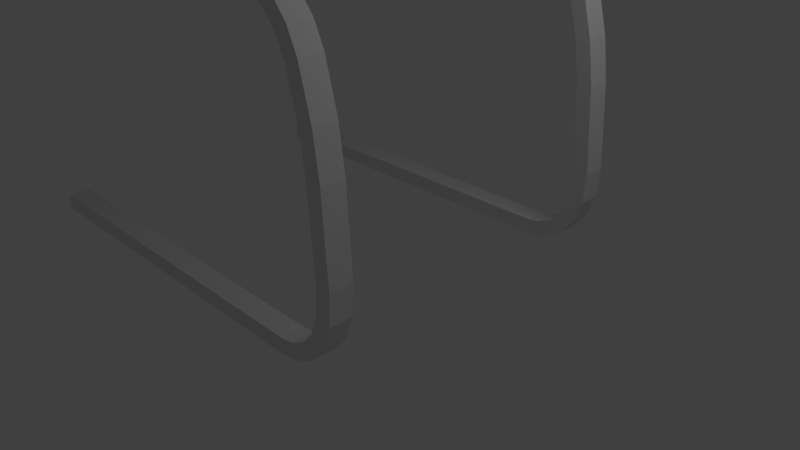# Source: GenericChair2.blend  (saved by Blender 2.63.0; exported with 4.5.12 LTS)
import bpy
from mathutils import Matrix  # noqa: F401  (used for matrix-valued properties, if any)

bpy.ops.wm.read_factory_settings(use_empty=True)
scene = bpy.context.scene
scene.name = 'Scene'

# ---- collections
col_collection_1 = bpy.data.collections.new('Collection 1'); scene.collection.children.link(col_collection_1)

# ---- materials (node trees are filled in below, after node groups)
mat_material = bpy.data.materials.new('Material')
mat_material.alpha_threshold = 0.0
mat_material.use_transparent_shadow = False
mat_material.roughness = 0.5
mat_material.line_color = (0.0, 0.0, 0.0, 1.0)

# ---- material node trees

# ---- world
world_world = bpy.data.worlds.new('World'); scene.world = world_world
world_world.color = (0.05088, 0.05088, 0.05088)
world_world.use_sun_shadow = False
world_world.sun_shadow_jitter_overblur = 0.0
world_world.cycles.sampling_method = 'MANUAL'
world_world.cycles.sample_map_resolution = 256

# ---- cameras
cam_camera = bpy.data.cameras.new('Camera')
cam_camera.clip_end = 100.0
cam_camera.lens = 35.0
cam_camera.sensor_width = 32.0
cam_camera.sensor_height = 18.0
cam_camera.ortho_scale = 7.314
cam_camera.dof.focus_distance = 0.0
cam_camera.dof.aperture_fstop = 128.0

# ---- lights
light_lamp = bpy.data.lights.new('Lamp', 'POINT')
light_lamp.transmission_factor = 0.0
light_lamp.cutoff_distance = 30.0
light_lamp.energy = 100.0
light_lamp.shadow_buffer_clip_start = 1.001
light_lamp.shadow_soft_size = 1.0
light_lamp.shadow_maximum_resolution = 0.006
light_lamp.use_absolute_resolution = True
light_lamp.cycles.use_multiple_importance_sampling = False

# ---- meshes
me_cube = bpy.data.meshes.new('Cube')
me_cube.from_pydata([(0.268, -2.404, 4.236), (-2.448, -2.404, 4.373), (0.268, 2.404, 4.236), (-2.448, 2.404, 4.373), (0.529, -2.404, 4.21), (0.529, 2.404, 4.21), (0.7899, -2.404, 4.14), (0.7899, 2.404, 4.14), (1.068, -2.404, 4.01), (1.068, 2.404, 4.01), (1.181, -2.404, 4.018), (1.181, 2.404, 4.018), (1.227, -2.404, 4.084), (1.227, 2.404, 4.084), (1.191, -2.404, 4.21), (1.191, 2.404, 4.21), (0.8512, -2.404, 4.365), (0.8512, 2.404, 4.365), (0.5769, -2.404, 4.412), (0.5769, 2.404, 4.412), (0.1788, -2.404, 4.443), (0.1788, 2.404, 4.443), (-2.421, -2.404, 4.581), (-2.421, 2.404, 4.581), (-3.013, -2.404, 4.446), (-3.013, 2.404, 4.446), (-3.339, -2.404, 4.563), (-3.339, 2.404, 4.563), (-3.608, -2.404, 4.716), (-3.608, 2.404, 4.716), (-3.836, -2.404, 4.912), (-3.836, 2.404, 4.912), (-4.103, -2.404, 5.301), (-4.103, 2.404, 5.301), (-5.492, -2.404, 9.076), (-5.492, 2.404, 9.076), (-2.949, -2.404, 4.648), (-2.949, 2.404, 4.648), (-3.232, -2.404, 4.735), (-3.232, 2.404, 4.735), (-3.462, -2.404, 4.865), (-3.462, 2.404, 4.865), (-3.662, -2.404, 5.032), (-3.662, 2.404, 5.032), (-3.896, -2.404, 5.368), (-3.896, 2.404, 5.368), (-5.309, -2.404, 9.122), (-5.309, 2.404, 9.122), (-5.389, -2.404, 9.185), (-5.389, 2.404, 9.185), (-5.469, -2.404, 9.167), (-5.469, 2.404, 9.167), (1.0, -1.877, 0.0), (1.0, -2.174, 0.0), (-4.079, -2.174, 0.0), (-4.079, -1.877, 0.0), (1.0, -1.877, 0.2026), (1.0, -2.174, 0.2026), (-4.079, -2.174, 0.2026), (-4.079, -1.877, 0.2026), (1.222, -1.877, 0.03293), (1.222, -2.174, 0.03293), (1.172, -1.877, 0.2293), (1.172, -2.174, 0.2293), (1.5, -1.877, 0.1723), (1.5, -2.174, 0.1723), (1.38, -1.877, 0.3355), (1.38, -2.174, 0.3355), (1.694, -1.877, 0.3928), (1.694, -2.174, 0.3928), (1.522, -1.877, 0.4997), (1.522, -2.174, 0.4997), (1.814, -1.877, 0.7042), (1.814, -2.174, 0.7042), (1.616, -1.877, 0.744), (1.616, -2.174, 0.744), (1.849, -1.877, 1.104), (1.849, -2.174, 1.104), (1.647, -1.877, 1.095), (1.647, -2.174, 1.095), (1.799, -1.877, 2.189), (1.799, -2.174, 2.189), (1.596, -1.877, 2.18), (1.596, -2.174, 2.18), (1.729, -1.877, 2.734), (1.729, -2.174, 2.734), (1.529, -1.877, 2.701), (1.529, -2.174, 2.701), (1.582, -1.877, 3.317), (1.582, -2.174, 3.317), (1.386, -1.877, 3.267), (1.386, -2.174, 3.267), (1.455, -1.877, 3.591), (1.455, -2.174, 3.591), (1.27, -1.877, 3.508), (1.27, -2.174, 3.508), (1.271, -1.877, 3.816), (1.271, -2.174, 3.816), (1.106, -1.877, 3.698), (1.106, -2.174, 3.698), (1.05, -1.877, 3.981), (1.05, -2.174, 3.981), (0.9258, -1.877, 3.821), (0.9258, -2.174, 3.821), (0.8183, -1.877, 4.098), (0.8183, -2.174, 4.098), (0.719, -1.877, 3.921), (0.719, -2.174, 3.921), (0.5471, -1.877, 4.18), (0.5471, -2.174, 4.18), (0.4886, -1.877, 3.986), (0.4886, -2.174, 3.986), (0.1372, -1.877, 4.223), (0.1372, -2.174, 4.223), (0.1266, -1.877, 4.021), (0.1266, -2.174, 4.021), (-2.443, -1.877, 4.358), (-2.443, -2.174, 4.358), (-2.454, -1.877, 4.156), (-2.454, -2.174, 4.156), (-3.022, -1.877, 4.439), (-3.022, -2.174, 4.439), (-3.055, -1.877, 4.239), (-3.055, -2.174, 4.239), (-3.36, -1.877, 4.56), (-3.36, -2.174, 4.56), (-3.446, -1.877, 4.377), (-3.446, -2.174, 4.377), (-3.602, -1.877, 4.708), (-3.602, -2.174, 4.708), (-3.74, -1.877, 4.56), (-3.74, -2.174, 4.56), (-3.843, -1.877, 4.913), (-3.843, -2.174, 4.913), (-4.009, -1.877, 4.797), (-4.009, -2.174, 4.797), (-4.117, -1.877, 5.302), (-4.117, -2.174, 5.302), (-4.302, -1.877, 5.219), (-4.302, -2.174, 5.219), (-5.584, -1.877, 9.274), (-5.584, -2.174, 9.274), (-5.785, -1.877, 9.247), (-5.785, -2.174, 9.247), (1.0, 1.877, 0.0), (1.0, 2.174, 0.0), (-4.079, 2.174, 0.0), (-4.079, 1.877, 0.0), (1.0, 1.877, 0.2026), (1.0, 2.174, 0.2026), (-4.079, 2.174, 0.2026), (-4.079, 1.877, 0.2026), (1.222, 1.877, 0.03293), (1.222, 2.174, 0.03293), (1.172, 1.877, 0.2293), (1.172, 2.174, 0.2293), (1.5, 1.877, 0.1723), (1.5, 2.174, 0.1723), (1.38, 1.877, 0.3355), (1.38, 2.174, 0.3355), (1.694, 1.877, 0.3928), (1.694, 2.174, 0.3928), (1.522, 1.877, 0.4997), (1.522, 2.174, 0.4997), (1.814, 1.877, 0.7042), (1.814, 2.174, 0.7042), (1.616, 1.877, 0.744), (1.616, 2.174, 0.744), (1.849, 1.877, 1.104), (1.849, 2.174, 1.104), (1.647, 1.877, 1.095), (1.647, 2.174, 1.095), (1.799, 1.877, 2.189), (1.799, 2.174, 2.189), (1.596, 1.877, 2.18), (1.596, 2.174, 2.18), (1.729, 1.877, 2.734), (1.729, 2.174, 2.734), (1.529, 1.877, 2.701), (1.529, 2.174, 2.701), (1.582, 1.877, 3.317), (1.582, 2.174, 3.317), (1.386, 1.877, 3.267), (1.386, 2.174, 3.267), (1.455, 1.877, 3.591), (1.455, 2.174, 3.591), (1.27, 1.877, 3.508), (1.27, 2.174, 3.508), (1.271, 1.877, 3.816), (1.271, 2.174, 3.816), (1.106, 1.877, 3.698), (1.106, 2.174, 3.698), (1.05, 1.877, 3.981), (1.05, 2.174, 3.981), (0.9258, 1.877, 3.821), (0.9258, 2.174, 3.821), (0.8183, 1.877, 4.098), (0.8183, 2.174, 4.098), (0.719, 1.877, 3.921), (0.719, 2.174, 3.921), (0.5471, 1.877, 4.18), (0.5471, 2.174, 4.18), (0.4886, 1.877, 3.986), (0.4886, 2.174, 3.986), (0.1372, 1.877, 4.223), (0.1372, 2.174, 4.223), (0.1266, 1.877, 4.021), (0.1266, 2.174, 4.021), (-2.443, 1.877, 4.358), (-2.443, 2.174, 4.358), (-2.454, 1.877, 4.156), (-2.454, 2.174, 4.156), (-3.022, 1.877, 4.439), (-3.022, 2.174, 4.439), (-3.055, 1.877, 4.239), (-3.055, 2.174, 4.239), (-3.36, 1.877, 4.56), (-3.36, 2.174, 4.56), (-3.446, 1.877, 4.377), (-3.446, 2.174, 4.377), (-3.602, 1.877, 4.708), (-3.602, 2.174, 4.708), (-3.74, 1.877, 4.56), (-3.74, 2.174, 4.56), (-3.843, 1.877, 4.913), (-3.843, 2.174, 4.913), (-4.009, 1.877, 4.797), (-4.009, 2.174, 4.797), (-4.117, 1.877, 5.302), (-4.117, 2.174, 5.302), (-4.302, 1.877, 5.219), (-4.302, 2.174, 5.219), (-5.584, 1.877, 9.274), (-5.584, 2.174, 9.274), (-5.785, 1.877, 9.247), (-5.785, 2.174, 9.247)], [], [(2, 0, 1, 3), (4, 0, 2, 5), (6, 4, 5, 7), (8, 6, 7, 9), (10, 8, 9, 11), (12, 10, 11, 13), (14, 12, 13, 15), (16, 14, 15, 17), (18, 16, 17, 19), (20, 18, 19, 21), (22, 20, 21, 23), (25, 3, 1, 24), (27, 25, 24, 26), (29, 27, 26, 28), (31, 29, 28, 30), (33, 31, 30, 32), (35, 33, 32, 34), (36, 22, 23, 37), (38, 36, 37, 39), (40, 38, 39, 41), (42, 40, 41, 43), (44, 42, 43, 45), (46, 44, 45, 47), (48, 46, 47, 49), (50, 48, 49, 51), (35, 34, 50, 51), (8, 10, 12, 14), (6, 8, 14, 16), (4, 6, 16, 18), (0, 4, 18, 20), (20, 22, 1, 0), (24, 1, 22, 36), (26, 24, 36, 38), (28, 26, 38, 40), (30, 28, 40, 42), (32, 30, 42, 44), (34, 32, 44, 46), (46, 48, 50, 34), (49, 47, 35, 51), (33, 35, 47, 45), (31, 33, 45, 43), (29, 31, 43, 41), (27, 29, 41, 39), (25, 27, 39, 37), (3, 25, 37, 23), (2, 3, 23, 21), (5, 2, 21, 19), (7, 5, 19, 17), (9, 7, 17, 15), (11, 9, 15, 13), (52, 53, 54, 55), (56, 59, 58, 57), (56, 57, 63, 62), (53, 57, 58, 54), (54, 58, 59, 55), (56, 52, 55, 59), (62, 63, 67, 66), (52, 56, 62, 60), (61, 63, 57, 53), (60, 61, 53, 52), (66, 67, 71, 70), (64, 65, 61, 60), (60, 62, 66, 64), (65, 67, 63, 61), (70, 71, 75, 74), (69, 71, 67, 65), (68, 69, 65, 64), (64, 66, 70, 68), (74, 75, 79, 78), (72, 73, 69, 68), (68, 70, 74, 72), (73, 75, 71, 69), (78, 79, 83, 82), (72, 74, 78, 76), (77, 79, 75, 73), (76, 77, 73, 72), (82, 83, 87, 86), (80, 81, 77, 76), (76, 78, 82, 80), (81, 83, 79, 77), (86, 87, 91, 90), (84, 85, 81, 80), (80, 82, 86, 84), (85, 87, 83, 81), (90, 91, 95, 94), (89, 91, 87, 85), (88, 89, 85, 84), (84, 86, 90, 88), (94, 95, 99, 98), (92, 93, 89, 88), (88, 90, 94, 92), (93, 95, 91, 89), (98, 99, 103, 102), (92, 94, 98, 96), (97, 99, 95, 93), (96, 97, 93, 92), (102, 103, 107, 106), (100, 101, 97, 96), (96, 98, 102, 100), (101, 103, 99, 97), (106, 107, 111, 110), (104, 105, 101, 100), (100, 102, 106, 104), (105, 107, 103, 101), (110, 111, 115, 114), (109, 111, 107, 105), (108, 109, 105, 104), (104, 106, 110, 108), (114, 115, 119, 118), (112, 113, 109, 108), (108, 110, 114, 112), (113, 115, 111, 109), (118, 119, 123, 122), (112, 114, 118, 116), (117, 119, 115, 113), (116, 117, 113, 112), (122, 123, 127, 126), (120, 121, 117, 116), (116, 118, 122, 120), (121, 123, 119, 117), (126, 127, 131, 130), (124, 125, 121, 120), (120, 122, 126, 124), (125, 127, 123, 121), (130, 131, 135, 134), (129, 131, 127, 125), (128, 129, 125, 124), (124, 126, 130, 128), (134, 135, 139, 138), (132, 133, 129, 128), (128, 130, 134, 132), (133, 135, 131, 129), (138, 139, 143, 142), (132, 134, 138, 136), (137, 139, 135, 133), (136, 137, 133, 132), (140, 142, 143, 141), (140, 141, 137, 136), (136, 138, 142, 140), (141, 143, 139, 137), (144, 147, 146, 145), (148, 149, 150, 151), (148, 154, 155, 149), (145, 146, 150, 149), (146, 147, 151, 150), (148, 151, 147, 144), (154, 158, 159, 155), (144, 152, 154, 148), (153, 145, 149, 155), (152, 144, 145, 153), (158, 162, 163, 159), (156, 152, 153, 157), (152, 156, 158, 154), (157, 153, 155, 159), (162, 166, 167, 163), (161, 157, 159, 163), (160, 156, 157, 161), (156, 160, 162, 158), (166, 170, 171, 167), (164, 160, 161, 165), (160, 164, 166, 162), (165, 161, 163, 167), (170, 174, 175, 171), (164, 168, 170, 166), (169, 165, 167, 171), (168, 164, 165, 169), (174, 178, 179, 175), (172, 168, 169, 173), (168, 172, 174, 170), (173, 169, 171, 175), (178, 182, 183, 179), (176, 172, 173, 177), (172, 176, 178, 174), (177, 173, 175, 179), (182, 186, 187, 183), (181, 177, 179, 183), (180, 176, 177, 181), (176, 180, 182, 178), (186, 190, 191, 187), (184, 180, 181, 185), (180, 184, 186, 182), (185, 181, 183, 187), (190, 194, 195, 191), (184, 188, 190, 186), (189, 185, 187, 191), (188, 184, 185, 189), (194, 198, 199, 195), (192, 188, 189, 193), (188, 192, 194, 190), (193, 189, 191, 195), (198, 202, 203, 199), (196, 192, 193, 197), (192, 196, 198, 194), (197, 193, 195, 199), (202, 206, 207, 203), (201, 197, 199, 203), (200, 196, 197, 201), (196, 200, 202, 198), (206, 210, 211, 207), (204, 200, 201, 205), (200, 204, 206, 202), (205, 201, 203, 207), (210, 214, 215, 211), (204, 208, 210, 206), (209, 205, 207, 211), (208, 204, 205, 209), (214, 218, 219, 215), (212, 208, 209, 213), (208, 212, 214, 210), (213, 209, 211, 215), (218, 222, 223, 219), (216, 212, 213, 217), (212, 216, 218, 214), (217, 213, 215, 219), (222, 226, 227, 223), (221, 217, 219, 223), (220, 216, 217, 221), (216, 220, 222, 218), (226, 230, 231, 227), (224, 220, 221, 225), (220, 224, 226, 222), (225, 221, 223, 227), (230, 234, 235, 231), (224, 228, 230, 226), (229, 225, 227, 231), (228, 224, 225, 229), (232, 233, 235, 234), (232, 228, 229, 233), (228, 232, 234, 230), (233, 229, 231, 235)])
me_cube.materials.append(mat_material)
me_cube.use_remesh_preserve_volume = False
me_cube.use_remesh_preserve_attributes = False
me_cube.use_mirror_vertex_groups = False
me_cube.update()

# ---- objects
ob_cube = bpy.data.objects.new('Cube', me_cube)
ob_lamp = bpy.data.objects.new('Lamp', light_lamp)
ob_camera = bpy.data.objects.new('Camera', cam_camera)

# ---- transforms, parenting, visibility, modifiers, constraints
ob_cube.location = (0.0, 0.0, 0.0)
ob_cube.lock_rotations_4d = False
ob_cube.empty_display_type = 'ARROWS'
ob_cube.lineart.crease_threshold = 0.0
ob_lamp.location = (4.076, 1.005, 5.904)
ob_lamp.rotation_euler = (0.6503, 0.05522, 1.866)
ob_lamp.lock_rotations_4d = False
ob_lamp.empty_display_type = 'ARROWS'
ob_lamp.color = (0.0, 0.0, 0.0, 0.0)
ob_lamp.lineart.crease_threshold = 0.0
ob_camera.location = (7.481, -6.508, 5.344)
ob_camera.rotation_euler = (1.109, 0.01082, 0.8149)
ob_camera.lock_rotations_4d = False
ob_camera.empty_display_type = 'ARROWS'
ob_camera.color = (0.0, 0.0, 0.0, 0.0)
ob_camera.display_type = 'WIRE'
ob_camera.lineart.crease_threshold = 0.0

# ---- collection membership
col_collection_1.objects.link(ob_cube)
col_collection_1.objects.link(ob_lamp)
col_collection_1.objects.link(ob_camera)

# ---- scene / render settings (as saved in the file)
scene.camera = ob_camera
scene.frame_start = 1; scene.frame_end = 250; scene.frame_set(1)
scene.render.engine = 'BLENDER_EEVEE_NEXT'
scene.render.image_settings.color_mode = 'RGB'
scene.render.image_settings.compression = 90
scene.render.resolution_percentage = 50
scene.render.dither_intensity = 0.0
scene.render.bake_margin = 2
scene.render.bake_bias = 0.0
scene.cycles.use_denoising = False
scene.cycles.samples = 10
scene.cycles.sampling_pattern = 'TABULATED_SOBOL'
scene.cycles.light_sampling_threshold = 0.0
scene.cycles.use_adaptive_sampling = False
scene.cycles.use_light_tree = False
scene.cycles.blur_glossy = 0.0
scene.cycles.volume_bounces = 1
scene.cycles.pixel_filter_type = 'GAUSSIAN'
scene.cycles.sample_clamp_indirect = 0.0
scene.view_settings.view_transform = 'Standard'
bpy.context.view_layer.update()
